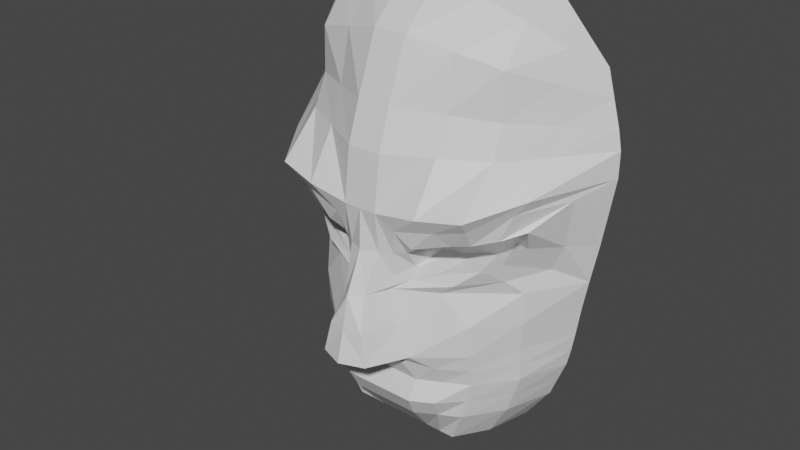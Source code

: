 # Source: RedQueen.blend  (saved by Blender 2.91.10; exported with 4.5.12 LTS)
import bpy
from mathutils import Matrix  # noqa: F401  (used for matrix-valued properties, if any)

bpy.ops.wm.read_factory_settings(use_empty=True)
scene = bpy.context.scene
scene.name = 'Scene'

# ---- collections
col_collection = bpy.data.collections.new('Collection'); scene.collection.children.link(col_collection)

# ---- materials (node trees are filled in below, after node groups)
mat_material = bpy.data.materials.new('Material')
mat_material.alpha_threshold = 0.0
mat_material.use_transparent_shadow = False
mat_material.line_color = (0.0, 0.0, 0.0, 1.0)

# ---- material node trees
mat_material.use_nodes = True; mat_material.node_tree.nodes.clear()
_N = mat_material.node_tree.nodes; _L = mat_material.node_tree.links
n0 = _N.new('ShaderNodeOutputMaterial'); n0.name = 'Material Output'; n0.location = (300, 300)
n1 = _N.new('ShaderNodeBsdfPrincipled'); n1.name = 'Principled BSDF'; n1.location = (10, 300)
n1.distribution = 'GGX'
n1.subsurface_method = 'BURLEY'
n1.inputs[2].default_value = 0.4
n1.inputs[3].default_value = 1.45
n1.inputs[27].default_value = (0.0, 0.0, 0.0, 1.0)
n1.inputs[28].default_value = 1.0
_L.new(n1.outputs[0], n0.inputs[0])
n0.is_active_output = True

# ---- world
world_world = bpy.data.worlds.new('World'); scene.world = world_world
world_world.use_nodes = True; world_world.node_tree.nodes.clear()
_N = world_world.node_tree.nodes; _L = world_world.node_tree.links
n0 = _N.new('ShaderNodeOutputWorld'); n0.name = 'World Output'; n0.location = (300, 300)
n1 = _N.new('ShaderNodeBackground'); n1.name = 'Background'; n1.location = (10, 300)
n1.inputs[0].default_value = (0.05088, 0.05088, 0.05088, 1.0)
_L.new(n1.outputs[0], n0.inputs[0])
n0.is_active_output = True
world_world.color = (0.05088, 0.05088, 0.05088)
world_world.use_sun_shadow = False
world_world.sun_shadow_jitter_overblur = 0.0

# ---- meshes
me_cube = bpy.data.meshes.new('Cube')
me_cube.from_pydata([(0.08243, -0.1069, 0.05059), (0.06747, -0.1072, 0.02593), (0.0235, -0.1361, 0.03), (0.07743, -0.09818, 0.03566), (0.03018, -0.1411, 0.03661), (0.02374, -0.1289, 0.01908), (0.04942, -0.1209, 0.02035), (0.06122, -0.1297, 0.04451), (0.1069, -0.05908, 0.07267), (0.09504, -0.05908, 0.004074), (0.009939, -0.145, 0.03), (0.09999, -0.05908, 0.03), (0.01073, -0.1488, 0.05524), (0.006826, -0.1541, 0.004762), (0.03816, -0.1246, 0.004762), (0.06379, -0.1423, 0.06286), (0.0, -0.1488, 0.05524), (0.08883, -0.05908, -0.03448), (0.01544, -0.1642, -0.03517), (0.05364, -0.1183, -0.03517), (0.0, -0.17, -0.03517), (0.01113, -0.1626, -0.0152), (0.05364, -0.1196, -0.0152), (0.09164, -0.05908, -0.0152), (0.1069, -0.05908, 0.08874), (0.01073, -0.1448, 0.08874), (0.06379, -0.1152, 0.08874), (0.0, -0.1448, 0.08874), (0.1046, -0.0591, 0.1008), (0.0105, -0.1365, 0.1132), (0.06246, -0.1074, 0.1082), (0.0, -0.1365, 0.1132), (0.1002, -0.0591, 0.1168), (0.0105, -0.1227, 0.1492), (0.06246, -0.1066, 0.1362), (0.0, -0.1227, 0.1492), (0.09574, -0.0591, 0.1331), (0.0105, -0.0591, 0.1877), (0.06246, -0.0591, 0.1694), (0.0, -0.0591, 0.1877), (0.08464, -0.05908, -0.05654), (0.02479, -0.129, -0.05723), (0.05364, -0.1133, -0.05723), (0.0, -0.129, -0.05723), (0.07458, -0.05908, -0.0826), (0.02184, -0.1278, -0.08329), (0.04727, -0.1133, -0.08329), (0.0, -0.1278, -0.08329), (0.0585, -0.05908, -0.1051), (0.01713, -0.1086, -0.1058), (0.03707, -0.1086, -0.1058), (0.0, -0.1086, -0.1058), (0.03544, -0.05908, -0.1242), (0.01038, -0.05908, -0.1249), (0.02246, -0.05908, -0.1249), (0.0, -0.05908, -0.1249), (0.0, -0.1649, -0.0152), (0.0, -0.1609, 0.004762), (0.0, -0.1494, 0.03), (0.04713, -0.09847, 0.03), (0.02831, -0.1116, 0.03), (0.06427, -0.08784, 0.03), (0.06087, -0.0868, 0.02543), (0.03039, -0.1158, 0.0338), (0.04612, -0.1008, 0.02274), (0.04815, -0.1059, 0.03747), (0.06437, -0.09313, 0.04193), (0.02952, -0.111, 0.02408), (0.01654, -0.1369, -0.04122), (0.0, -0.1411, -0.04122), (0.05364, -0.1158, -0.0462), (0.08704, -0.05908, -0.04551), (0.05061, -0.1337, 0.04243), (0.03919, -0.125, 0.01908), (0.03726, -0.1484, 0.05905), (0.01335, -0.1384, 0.004762), (0.02775, -0.1399, -0.03517), (0.02041, -0.1398, -0.0152), (0.03726, -0.13, 0.08874), (0.03648, -0.122, 0.1107), (0.03648, -0.1147, 0.1427), (0.03648, -0.0591, 0.1815), (0.03922, -0.1212, -0.05723), (0.03456, -0.1205, -0.08329), (0.0271, -0.1086, -0.1058), (0.01642, -0.05908, -0.1249), (0.03949, -0.105, 0.03), (0.03998, -0.1117, 0.0357), (0.03886, -0.1066, 0.02281), (0.03702, -0.1282, -0.04511), (0.05936, -0.1164, 0.02246), (0.07183, -0.1183, 0.04632), (0.07434, -0.09434, 0.004418), (0.08398, -0.1104, 0.07034), (0.07222, -0.09284, -0.03482), (0.07482, -0.09349, -0.0152), (0.08532, -0.08712, 0.08874), (0.08354, -0.08327, 0.1045), (0.08132, -0.08284, 0.1265), (0.0791, -0.0591, 0.1512), (0.07222, -0.09031, -0.05689), (0.06401, -0.09031, -0.08295), (0.05087, -0.08799, -0.1054), (0.02895, -0.05908, -0.1246), (0.05457, -0.093, 0.02281), (0.05594, -0.0915, 0.03), (0.05747, -0.09805, 0.0404), (0.07222, -0.09158, -0.04586), (0.02332, -0.1348, -0.07026), (0.0, -0.1348, -0.07026), (0.05046, -0.1133, -0.07026), (0.07961, -0.05908, -0.06957), (0.03689, -0.1272, -0.07026), (0.06812, -0.09031, -0.06992), (0.02215, -0.1384, -0.03819), (0.01672, -0.1406, 0.03), (0.02045, -0.1449, 0.04592), (0.0625, -0.136, 0.05536), (0.09465, -0.083, 0.06449), (0.08871, -0.07863, 0.03283), (0.08125, -0.07863, 0.01591), (0.04651, -0.1243, 0.0118), (0.01606, -0.1395, 0.01498), (0.04393, -0.141, 0.05074), (0.02307, -0.1317, 0.01116), (0.06685, -0.1035, 0.01344), (0.0779, -0.1144, 0.06206), (0.0105, -0.09679, 0.1737), (0.0, -0.09679, 0.1737), (0.09796, -0.0591, 0.1249), (0.06246, -0.08871, 0.1581), (0.03648, -0.09275, 0.1674), (0.08021, -0.07684, 0.1441)], [], [(90, 1, 62, 104), (3, 0, 66, 61), (91, 7, 65, 106), (4, 2, 60, 63), (115, 116, 12, 10), (126, 118, 8, 93), (118, 119, 11, 8), (125, 121, 14, 92), (119, 120, 9, 11), (124, 122, 13, 75), (122, 115, 10, 13), (123, 117, 15, 74), (16, 27, 58), (18, 21, 56, 20), (77, 21, 18, 76), (95, 22, 19, 94), (92, 14, 22, 95), (75, 13, 21, 77), (13, 10, 58, 57), (16, 12, 25, 27), (93, 8, 24, 96), (74, 15, 26, 78), (27, 25, 29, 31), (96, 24, 28, 97), (78, 26, 30, 79), (31, 29, 33, 35), (97, 28, 32, 98), (79, 30, 34, 80), (128, 127, 37, 39), (132, 129, 36, 99), (131, 130, 38, 81), (68, 69, 43, 41), (89, 68, 41, 82), (107, 70, 42, 100), (108, 109, 47, 45), (112, 108, 45, 83), (113, 110, 46, 101), (45, 47, 51, 49), (83, 45, 49, 84), (101, 46, 50, 102), (49, 51, 55, 53), (84, 49, 53, 85), (102, 50, 54, 103), (21, 13, 57, 56), (10, 12, 16, 58), (88, 86, 60, 67), (86, 87, 63, 60), (105, 106, 65, 59), (104, 105, 59, 64), (1, 3, 61, 62), (73, 6, 64, 88), (2, 5, 67, 60), (72, 4, 63, 87), (94, 19, 70, 107), (18, 68, 114, 76), (18, 20, 69, 68), (19, 76, 89, 70), (7, 72, 87, 65), (5, 73, 88, 67), (59, 65, 87, 86), (64, 59, 86, 88), (50, 84, 85, 54), (46, 83, 84, 50), (110, 112, 83, 46), (70, 89, 82, 42), (127, 131, 81, 37), (29, 79, 80, 33), (25, 78, 79, 29), (12, 74, 78, 25), (14, 75, 77, 22), (22, 77, 76, 19), (116, 123, 74, 12), (121, 124, 75, 14), (17, 94, 107, 71), (62, 61, 105, 104), (61, 66, 106, 105), (48, 102, 103, 52), (44, 101, 102, 48), (111, 113, 101, 44), (71, 107, 100, 40), (130, 132, 99, 38), (30, 97, 98, 34), (26, 96, 97, 30), (15, 93, 96, 26), (9, 92, 95, 23), (23, 95, 94, 17), (120, 125, 92, 9), (117, 126, 93, 15), (0, 91, 106, 66), (64, 6, 90, 104), (40, 100, 113, 111), (42, 82, 112, 110), (100, 42, 110, 113), (82, 41, 108, 112), (41, 43, 109, 108), (76, 114, 68, 89), (7, 91, 126, 117), (1, 90, 125, 120), (6, 73, 124, 121), (4, 72, 123, 116), (72, 7, 117, 123), (5, 2, 115, 122), (73, 5, 122, 124), (3, 1, 120, 119), (90, 6, 121, 125), (0, 3, 119, 118), (91, 0, 118, 126), (2, 4, 116, 115), (34, 98, 132, 130), (33, 80, 131, 127), (80, 34, 130, 131), (98, 32, 129, 132), (35, 33, 127, 128)])
_uv = me_cube.uv_layers.new(name='UVMap')
_uv.uv.foreach_set('vector', [0.375, 0.7812, 0.375, 0.75, 0.375, 0.75, 0.375, 0.7812, 0.5, 0.75, 0.625, 0.75, 0.625, 0.75, 0.5, 0.75, 0.625, 0.7812, 0.625, 0.8125, 0.625, 0.8125, 0.625, 0.7812, 0.625, 0.875, 0.5, 0.875, 0.5, 0.875, 0.625, 0.875, 0.5, 0.875, 0.625, 0.875, 0.625, 0.875, 0.5, 0.875, 0.625, 0.7812, 0.625, 0.75, 0.625, 0.75, 0.625, 0.7812, 0.625, 0.75, 0.5, 0.75, 0.5, 0.75, 0.625, 0.75, 0.375, 0.7812, 0.375, 0.8125, 0.375, 0.8125, 0.375, 0.7812, 0.5, 0.75, 0.375, 0.75, 0.375, 0.75, 0.5, 0.75, 0.375, 0.8438, 0.375, 0.875, 0.375, 0.875, 0.375, 0.8438, 0.375, 0.875, 0.5, 0.875, 0.5, 0.875, 0.375, 0.875, 0.625, 0.8438, 0.625, 0.8125, 0.625, 0.8125, 0.625, 0.8438, 0.625, 0.875, 0.625, 0.875, 0.5, 0.875, 0.375, 0.875, 0.375, 0.875, 0.375, 0.875, 0.375, 0.875, 0.375, 0.8437, 0.375, 0.875, 0.375, 0.875, 0.375, 0.8437, 0.375, 0.7812, 0.375, 0.8125, 0.375, 0.8125, 0.375, 0.7812, 0.375, 0.7812, 0.375, 0.8125, 0.375, 0.8125, 0.375, 0.7812, 0.375, 0.8438, 0.375, 0.875, 0.375, 0.875, 0.375, 0.8437, 0.375, 0.875, 0.5, 0.875, 0.5, 0.875, 0.375, 0.875, 0.625, 0.875, 0.625, 0.875, 0.625, 0.875, 0.625, 0.875, 0.625, 0.7812, 0.625, 0.75, 0.625, 0.75, 0.625, 0.7812, 0.625, 0.8438, 0.625, 0.8125, 0.625, 0.8125, 0.625, 0.8438, 0.625, 0.875, 0.625, 0.875, 0.625, 0.875, 0.625, 0.875, 0.625, 0.7812, 0.625, 0.75, 0.625, 0.75, 0.625, 0.7812, 0.625, 0.8438, 0.625, 0.8125, 0.625, 0.8125, 0.625, 0.8438, 0.625, 0.875, 0.625, 0.875, 0.625, 0.875, 0.625, 0.875, 0.625, 0.7812, 0.625, 0.75, 0.625, 0.75, 0.625, 0.7812, 0.625, 0.8438, 0.625, 0.8125, 0.625, 0.8125, 0.625, 0.8438, 0.625, 0.875, 0.625, 0.875, 0.625, 0.875, 0.625, 0.875, 0.625, 0.7812, 0.625, 0.75, 0.625, 0.75, 0.625, 0.7812, 0.625, 0.8437, 0.625, 0.8125, 0.625, 0.8125, 0.625, 0.8438, 0.375, 0.875, 0.375, 0.875, 0.375, 0.875, 0.375, 0.875, 0.375, 0.8438, 0.375, 0.875, 0.375, 0.875, 0.375, 0.8437, 0.375, 0.7813, 0.375, 0.8125, 0.375, 0.8125, 0.375, 0.7813, 0.375, 0.875, 0.375, 0.875, 0.375, 0.875, 0.375, 0.875, 0.375, 0.8437, 0.375, 0.875, 0.375, 0.875, 0.375, 0.8437, 0.375, 0.7812, 0.375, 0.8125, 0.375, 0.8125, 0.375, 0.7812, 0.375, 0.875, 0.375, 0.875, 0.375, 0.875, 0.375, 0.875, 0.375, 0.8437, 0.375, 0.875, 0.375, 0.875, 0.375, 0.8438, 0.375, 0.7812, 0.375, 0.8125, 0.375, 0.8125, 0.375, 0.7812, 0.375, 0.875, 0.375, 0.875, 0.375, 0.875, 0.375, 0.875, 0.375, 0.8438, 0.375, 0.875, 0.375, 0.875, 0.375, 0.8438, 0.375, 0.7812, 0.375, 0.8125, 0.375, 0.8125, 0.375, 0.7812, 0.375, 0.875, 0.375, 0.875, 0.375, 0.875, 0.375, 0.875, 0.5, 0.875, 0.625, 0.875, 0.625, 0.875, 0.5, 0.875, 0.375, 0.8438, 0.5, 0.8437, 0.5, 0.875, 0.375, 0.875, 0.5, 0.8437, 0.625, 0.8438, 0.625, 0.875, 0.5, 0.875, 0.5, 0.7812, 0.625, 0.7812, 0.625, 0.8125, 0.5, 0.8125, 0.375, 0.7812, 0.5, 0.7812, 0.5, 0.8125, 0.375, 0.8125, 0.375, 0.75, 0.5, 0.75, 0.5, 0.75, 0.375, 0.75, 0.375, 0.8437, 0.375, 0.8125, 0.375, 0.8125, 0.375, 0.8438, 0.5, 0.875, 0.375, 0.875, 0.375, 0.875, 0.5, 0.875, 0.625, 0.8438, 0.625, 0.875, 0.625, 0.875, 0.625, 0.8438, 0.375, 0.7812, 0.375, 0.8125, 0.375, 0.8125, 0.375, 0.7813, 0.375, 0.875, 0.375, 0.875, 0.375, 0.8594, 0.375, 0.8437, 0.375, 0.875, 0.375, 0.875, 0.375, 0.875, 0.375, 0.875, 0.375, 0.8125, 0.375, 0.8437, 0.375, 0.8438, 0.375, 0.8125, 0.625, 0.8125, 0.625, 0.8438, 0.625, 0.8438, 0.625, 0.8125, 0.375, 0.875, 0.375, 0.8437, 0.375, 0.8438, 0.375, 0.875, 0.5, 0.8125, 0.625, 0.8125, 0.625, 0.8438, 0.5, 0.8437, 0.375, 0.8125, 0.5, 0.8125, 0.5, 0.8437, 0.375, 0.8438, 0.375, 0.8125, 0.375, 0.8438, 0.375, 0.8438, 0.375, 0.8125, 0.375, 0.8125, 0.375, 0.8437, 0.375, 0.8438, 0.375, 0.8125, 0.375, 0.8125, 0.375, 0.8437, 0.375, 0.8437, 0.375, 0.8125, 0.375, 0.8125, 0.375, 0.8438, 0.375, 0.8437, 0.375, 0.8125, 0.625, 0.875, 0.625, 0.8437, 0.625, 0.8438, 0.625, 0.875, 0.625, 0.875, 0.625, 0.8438, 0.625, 0.8438, 0.625, 0.875, 0.625, 0.875, 0.625, 0.8438, 0.625, 0.8438, 0.625, 0.875, 0.625, 0.875, 0.625, 0.8438, 0.625, 0.8438, 0.625, 0.875, 0.375, 0.8125, 0.375, 0.8438, 0.375, 0.8437, 0.375, 0.8125, 0.375, 0.8125, 0.375, 0.8437, 0.375, 0.8437, 0.375, 0.8125, 0.625, 0.875, 0.625, 0.8438, 0.625, 0.8438, 0.625, 0.875, 0.375, 0.8125, 0.375, 0.8438, 0.375, 0.8438, 0.375, 0.8125, 0.375, 0.75, 0.375, 0.7812, 0.375, 0.7813, 0.375, 0.75, 0.375, 0.75, 0.5, 0.75, 0.5, 0.7812, 0.375, 0.7812, 0.5, 0.75, 0.625, 0.75, 0.625, 0.7812, 0.5, 0.7812, 0.375, 0.75, 0.375, 0.7812, 0.375, 0.7812, 0.375, 0.75, 0.375, 0.75, 0.375, 0.7812, 0.375, 0.7812, 0.375, 0.75, 0.375, 0.75, 0.375, 0.7812, 0.375, 0.7812, 0.375, 0.75, 0.375, 0.75, 0.375, 0.7813, 0.375, 0.7813, 0.375, 0.75, 0.625, 0.8125, 0.625, 0.7812, 0.625, 0.7812, 0.625, 0.8125, 0.625, 0.8125, 0.625, 0.7812, 0.625, 0.7812, 0.625, 0.8125, 0.625, 0.8125, 0.625, 0.7812, 0.625, 0.7812, 0.625, 0.8125, 0.625, 0.8125, 0.625, 0.7812, 0.625, 0.7812, 0.625, 0.8125, 0.375, 0.75, 0.375, 0.7812, 0.375, 0.7812, 0.375, 0.75, 0.375, 0.75, 0.375, 0.7812, 0.375, 0.7812, 0.375, 0.75, 0.375, 0.75, 0.375, 0.7812, 0.375, 0.7812, 0.375, 0.75, 0.625, 0.8125, 0.625, 0.7812, 0.625, 0.7812, 0.625, 0.8125, 0.625, 0.75, 0.625, 0.7812, 0.625, 0.7812, 0.625, 0.75, 0.375, 0.8125, 0.375, 0.8125, 0.375, 0.7812, 0.375, 0.7812, 0.375, 0.75, 0.375, 0.7813, 0.375, 0.7812, 0.375, 0.75, 0.375, 0.8125, 0.375, 0.8437, 0.375, 0.8437, 0.375, 0.8125, 0.375, 0.7813, 0.375, 0.8125, 0.375, 0.8125, 0.375, 0.7812, 0.375, 0.8437, 0.375, 0.875, 0.375, 0.875, 0.375, 0.8437, 0.375, 0.875, 0.375, 0.875, 0.375, 0.875, 0.375, 0.875, 0.375, 0.8437, 0.375, 0.8594, 0.375, 0.875, 0.375, 0.8438, 0.625, 0.8125, 0.625, 0.7812, 0.625, 0.7812, 0.625, 0.8125, 0.375, 0.75, 0.375, 0.7812, 0.375, 0.7812, 0.375, 0.75, 0.375, 0.8125, 0.375, 0.8437, 0.375, 0.8438, 0.375, 0.8125, 0.625, 0.875, 0.625, 0.8438, 0.625, 0.8438, 0.625, 0.875, 0.625, 0.8438, 0.625, 0.8125, 0.625, 0.8125, 0.625, 0.8438, 0.375, 0.875, 0.5, 0.875, 0.5, 0.875, 0.375, 0.875, 0.375, 0.8437, 0.375, 0.875, 0.375, 0.875, 0.375, 0.8438, 0.5, 0.75, 0.375, 0.75, 0.375, 0.75, 0.5, 0.75, 0.375, 0.7812, 0.375, 0.8125, 0.375, 0.8125, 0.375, 0.7812, 0.625, 0.75, 0.5, 0.75, 0.5, 0.75, 0.625, 0.75, 0.625, 0.7812, 0.625, 0.75, 0.625, 0.75, 0.625, 0.7812, 0.5, 0.875, 0.625, 0.875, 0.625, 0.875, 0.5, 0.875, 0.625, 0.8125, 0.625, 0.7812, 0.625, 0.7812, 0.625, 0.8125, 0.625, 0.875, 0.625, 0.8438, 0.625, 0.8437, 0.625, 0.875, 0.625, 0.8438, 0.625, 0.8125, 0.625, 0.8125, 0.625, 0.8437, 0.625, 0.7812, 0.625, 0.75, 0.625, 0.75, 0.625, 0.7812, 0.625, 0.875, 0.625, 0.875, 0.625, 0.875, 0.625, 0.875])
me_cube.materials.append(mat_material)
me_cube.use_remesh_preserve_volume = False
me_cube.use_remesh_preserve_attributes = False
me_cube.use_mirror_vertex_groups = False
me_cube.update()

# ---- objects
ob_cube = bpy.data.objects.new('Cube', me_cube)
ob_empty = bpy.data.objects.new('Empty', None)

# ---- transforms, parenting, visibility, modifiers, constraints
ob_cube.location = (0.0, 0.06, 0.0)
ob_cube.lock_rotations_4d = False
ob_cube.empty_display_type = 'ARROWS'
ob_cube.lineart.crease_threshold = 0.0
_m = ob_cube.modifiers.new('Mirror', 'MIRROR')
_m.use_clip = True
ob_empty.location = (1.249, 2.126e-09, -1.316)
ob_empty.rotation_euler = (1.571, -0.0, -0.0)
ob_empty.empty_display_type = 'IMAGE'
ob_empty.empty_display_size = 5.0
ob_empty.empty_image_depth = 'BACK'
ob_empty.show_empty_image_perspective = False
ob_empty.empty_image_side = 'FRONT'
ob_empty.lineart.crease_threshold = 0.0

# ---- collection membership
col_collection.objects.link(ob_cube)
col_collection.objects.link(ob_empty)

# ---- scene / render settings (as saved in the file)
scene.frame_start = 1; scene.frame_end = 250; scene.frame_set(59)
scene.render.engine = 'BLENDER_EEVEE_NEXT'
scene.cycles.use_denoising = False
scene.cycles.samples = 128
scene.cycles.sampling_pattern = 'TABULATED_SOBOL'
scene.cycles.use_adaptive_sampling = False
scene.cycles.use_light_tree = False
scene.view_settings.view_transform = 'Filmic'
bpy.context.view_layer.update()

# ---- added for rendering (the .blend has no active camera and no usable light): camera, sun
cam_auto = bpy.data.cameras.new('AutoCamera')
cam_auto.lens = 50.0
cam_auto.sensor_width = 36.0
cam_auto.clip_end = 1000.0
ob_auto_camera = bpy.data.objects.new('AutoCamera', cam_auto)
scene.collection.objects.link(ob_auto_camera)
ob_auto_camera.location = (0.365074, -0.492616, 0.323461)
ob_auto_camera.rotation_euler = (1.09748, -7.21219e-08, 0.694738)
scene.camera = ob_auto_camera
light_auto_sun = bpy.data.lights.new('AutoSun', 'SUN')
light_auto_sun.energy = 3.0
light_auto_sun.angle = 0.0523599
ob_auto_sun = bpy.data.objects.new('AutoSun', light_auto_sun)
scene.collection.objects.link(ob_auto_sun)
ob_auto_sun.rotation_euler = (0.872665, 0.174533, 0.523599)
bpy.context.view_layer.update()
